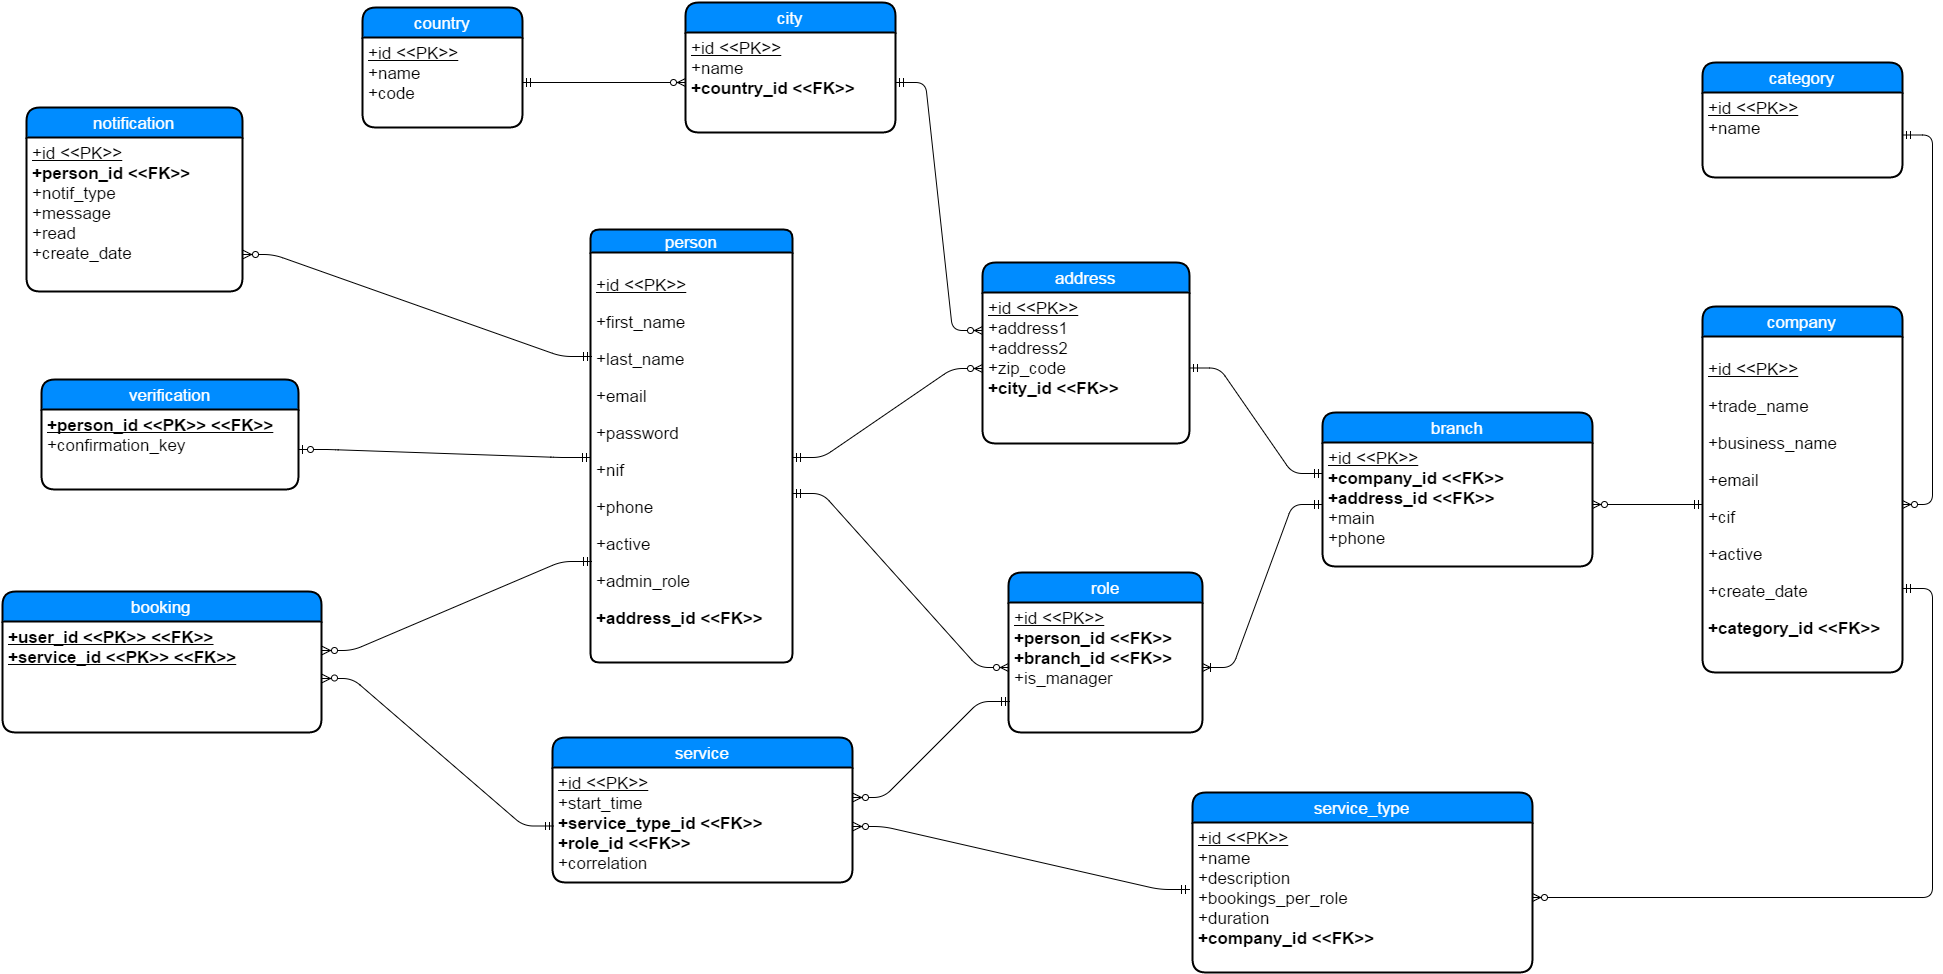

The diagram above was exported from draw.io. Its source (the exported page's mxGraphModel, read from the mxfile embedded in the PNG):
<mxGraphModel dx="2260" dy="1905" grid="1" gridSize="10" guides="1" tooltips="1" connect="1" arrows="1" fold="1" page="1" pageScale="1" pageWidth="826" pageHeight="1169" background="#ffffff" math="0" shadow="0">
  <root>
    <mxCell id="0" style=";html=1;" />
    <mxCell id="1" style=";html=1;" parent="0" />
    <mxCell id="84" value="" style="edgeStyle=entityRelationEdgeStyle;html=1;endArrow=ERoneToMany;startArrow=ERmandOne;fontColor=#003366;" edge="1" parent="1" source="2d19bbeec6ca8ed0-140" target="62">
      <mxGeometry width="100" height="100" relative="1" as="geometry">
        <mxPoint x="398" y="-475" as="sourcePoint" />
        <mxPoint x="498" y="-575" as="targetPoint" />
      </mxGeometry>
    </mxCell>
    <mxCell id="59" value="person" style="swimlane;html=1;childLayout=stackLayout;horizontal=1;startSize=23;horizontalStack=0;fillColor=#008cff;fontColor=#FFFFFF;rounded=1;fontSize=17;fontStyle=0;strokeWidth=2;resizeParent=0;resizeLast=1;shadow=0;dashed=0;align=center;arcSize=13;" vertex="1" parent="1">
      <mxGeometry x="8" y="-853" width="202" height="433" as="geometry">
        <mxRectangle x="130" y="240" width="130" height="25" as="alternateBounds" />
      </mxGeometry>
    </mxCell>
    <mxCell id="60" value="&lt;p&gt;&lt;span style=&quot;line-height: 1.2&quot;&gt;&lt;u&gt;+id &amp;lt;&amp;lt;PK&amp;gt;&amp;gt;&lt;/u&gt;&lt;/span&gt;&lt;/p&gt;&lt;p&gt;&lt;span style=&quot;line-height: 1.2&quot;&gt;+first_name&lt;/span&gt;&lt;br&gt;&lt;/p&gt;&lt;p&gt;+last_name&lt;/p&gt;&lt;p&gt;+email&lt;/p&gt;&lt;p&gt;+password&lt;/p&gt;&lt;p&gt;+nif&lt;/p&gt;&lt;p&gt;&lt;span style=&quot;line-height: 1.2&quot;&gt;+phone&lt;/span&gt;&lt;br&gt;&lt;/p&gt;&lt;p&gt;&lt;span&gt;+active&lt;/span&gt;&lt;/p&gt;&lt;p&gt;&lt;span style=&quot;line-height: 1.2&quot;&gt;+admin_role&lt;/span&gt;&lt;br&gt;&lt;/p&gt;&lt;p&gt;&lt;span style=&quot;line-height: 1.2&quot;&gt;&lt;b&gt;+address_id &amp;lt;&amp;lt;FK&amp;gt;&amp;gt;&lt;/b&gt;&lt;/span&gt;&lt;/p&gt;" style="whiteSpace=wrap;html=1;align=left;strokeColor=none;fillColor=none;spacingLeft=4;fontSize=17;verticalAlign=top;resizable=0;rotatable=0;part=1;" vertex="1" parent="59">
      <mxGeometry y="23" width="202" height="410" as="geometry" />
    </mxCell>
    <mxCell id="85" value="" style="edgeStyle=entityRelationEdgeStyle;html=1;endArrow=ERzeroToMany;startArrow=ERmandOne;fontColor=#003366;exitX=1;exitY=0.589;exitPerimeter=0;" edge="1" parent="1" source="60" target="62">
      <mxGeometry width="100" height="100" relative="1" as="geometry">
        <mxPoint x="158" y="-508" as="sourcePoint" />
        <mxPoint x="258" y="-608" as="targetPoint" />
      </mxGeometry>
    </mxCell>
    <mxCell id="135" value="" style="edgeStyle=entityRelationEdgeStyle;html=1;endArrow=ERzeroToMany;startArrow=ERmandOne;fontSize=17;fontColor=#FFFFFF;entryX=0;entryY=0.5;" edge="1" parent="1" source="133" target="130">
      <mxGeometry width="100" height="100" relative="1" as="geometry">
        <mxPoint x="568" y="-845" as="sourcePoint" />
        <mxPoint x="668" y="-945" as="targetPoint" />
      </mxGeometry>
    </mxCell>
    <mxCell id="b9f0b663a93da3b-143" value="" style="edgeStyle=entityRelationEdgeStyle;html=1;endArrow=ERzeroToOne;startArrow=ERmandOne;" edge="1" parent="1" source="60" target="b9f0b663a93da3b-140">
      <mxGeometry width="100" height="100" relative="1" as="geometry">
        <mxPoint x="10" y="-350" as="sourcePoint" />
        <mxPoint x="110" y="-450" as="targetPoint" />
      </mxGeometry>
    </mxCell>
    <mxCell id="2d19bbeec6ca8ed0-144" value="" style="edgeStyle=entityRelationEdgeStyle;html=1;endArrow=ERzeroToMany;startArrow=ERmandOne;" edge="1" parent="1" source="82" target="2d19bbeec6ca8ed0-140">
      <mxGeometry width="100" height="100" relative="1" as="geometry">
        <mxPoint x="860" y="-540" as="sourcePoint" />
        <mxPoint x="960" y="-640" as="targetPoint" />
      </mxGeometry>
    </mxCell>
    <mxCell id="2d19bbeec6ca8ed0-150" value="" style="edgeStyle=entityRelationEdgeStyle;html=1;endArrow=ERzeroToMany;startArrow=ERmandOne;" edge="1" parent="1" source="2d19bbeec6ca8ed0-146" target="82">
      <mxGeometry width="100" height="100" relative="1" as="geometry">
        <mxPoint x="1000" y="-250" as="sourcePoint" />
        <mxPoint x="900" y="-440" as="targetPoint" />
      </mxGeometry>
    </mxCell>
    <mxCell id="61" value="role" style="swimlane;html=1;childLayout=stackLayout;horizontal=1;startSize=30;horizontalStack=0;fillColor=#008cff;fontColor=#FFFFFF;rounded=1;fontSize=17;fontStyle=0;strokeWidth=2;resizeParent=0;resizeLast=1;shadow=0;dashed=0;align=center;" vertex="1" parent="1">
      <mxGeometry x="426" y="-510" width="194" height="160" as="geometry">
        <mxRectangle x="380" y="187" width="100" height="30" as="alternateBounds" />
      </mxGeometry>
    </mxCell>
    <mxCell id="62" value="&lt;div&gt;&lt;u&gt;+id &amp;lt;&amp;lt;PK&amp;gt;&amp;gt;&lt;/u&gt;&lt;/div&gt;&lt;div&gt;&lt;b&gt;+person_id &amp;lt;&amp;lt;FK&amp;gt;&amp;gt;&lt;/b&gt;&lt;/div&gt;&lt;div&gt;&lt;b&gt;+branch_id &amp;lt;&amp;lt;FK&amp;gt;&amp;gt;&lt;/b&gt;&lt;/div&gt;&lt;div&gt;+is_manager&lt;/div&gt;" style="whiteSpace=wrap;html=1;align=left;strokeColor=none;fillColor=none;spacingLeft=4;fontSize=17;verticalAlign=top;resizable=0;rotatable=0;part=1;" vertex="1" parent="61">
      <mxGeometry y="30" width="194" height="130" as="geometry" />
    </mxCell>
    <mxCell id="5a60849b92b29198-139" value="address" style="swimlane;html=1;childLayout=stackLayout;horizontal=1;startSize=30;horizontalStack=0;fillColor=#008cff;fontColor=#FFFFFF;rounded=1;fontSize=17;fontStyle=0;strokeWidth=2;resizeParent=0;resizeLast=1;shadow=0;dashed=0;align=center;" vertex="1" parent="1">
      <mxGeometry x="400" y="-820" width="207" height="181" as="geometry" />
    </mxCell>
    <mxCell id="5a60849b92b29198-140" value="&lt;u&gt;+id &amp;lt;&amp;lt;PK&amp;gt;&amp;gt;&lt;/u&gt;&lt;br&gt;+address1&lt;br&gt;&lt;span&gt;+address2&lt;/span&gt;&lt;br&gt;&lt;div&gt;&lt;span&gt;+zip_code&lt;/span&gt;&lt;/div&gt;&lt;div&gt;&lt;b style=&quot;line-height: 1.2&quot;&gt;+city_id &amp;lt;&amp;lt;FK&amp;gt;&amp;gt;&lt;/b&gt;&lt;br&gt;&lt;/div&gt;" style="whiteSpace=wrap;html=1;align=left;strokeColor=none;fillColor=none;spacingLeft=4;fontSize=17;verticalAlign=top;resizable=0;rotatable=0;part=1;" vertex="1" parent="5a60849b92b29198-139">
      <mxGeometry y="30" width="207" height="151" as="geometry" />
    </mxCell>
    <mxCell id="12369b283523371c-139" value="" style="edgeStyle=entityRelationEdgeStyle;html=1;endArrow=ERzeroToMany;startArrow=ERmandOne;entryX=0;entryY=0.25;" edge="1" parent="1" source="130" target="5a60849b92b29198-140">
      <mxGeometry width="100" height="100" relative="1" as="geometry">
        <mxPoint x="290" y="-1020" as="sourcePoint" />
        <mxPoint x="370" y="-940" as="targetPoint" />
      </mxGeometry>
    </mxCell>
    <mxCell id="81" value="company" style="swimlane;html=1;childLayout=stackLayout;horizontal=1;startSize=30;horizontalStack=0;fillColor=#008cff;fontColor=#FFFFFF;rounded=1;fontSize=17;fontStyle=0;strokeWidth=2;resizeParent=0;resizeLast=1;shadow=0;dashed=0;align=center;" vertex="1" parent="1">
      <mxGeometry x="1120" y="-776" width="200" height="366" as="geometry" />
    </mxCell>
    <mxCell id="82" value="&lt;p&gt;&lt;span style=&quot;line-height: 1.2&quot;&gt;&lt;u&gt;+id &amp;lt;&amp;lt;PK&amp;gt;&amp;gt;&lt;/u&gt;&lt;/span&gt;&lt;/p&gt;&lt;p&gt;&lt;span style=&quot;line-height: 1.2&quot;&gt;+trade_name&lt;/span&gt;&lt;br&gt;&lt;/p&gt;&lt;p&gt;&lt;span style=&quot;line-height: 1.2&quot;&gt;+business_name&lt;/span&gt;&lt;/p&gt;&lt;p&gt;&lt;span style=&quot;line-height: 1.2&quot;&gt;+email&lt;/span&gt;&lt;/p&gt;&lt;p&gt;&lt;span style=&quot;line-height: 1.2&quot;&gt;+cif&lt;/span&gt;&lt;/p&gt;&lt;p&gt;&lt;span style=&quot;line-height: 1.2&quot;&gt;+active&lt;/span&gt;&lt;br&gt;&lt;/p&gt;&lt;p&gt;&lt;span style=&quot;line-height: 1.2&quot;&gt;+create_date&lt;/span&gt;&lt;/p&gt;&lt;p&gt;&lt;span style=&quot;line-height: 1.2&quot;&gt;&lt;b&gt;+category_id &amp;lt;&amp;lt;FK&amp;gt;&amp;gt;&lt;/b&gt;&lt;/span&gt;&lt;/p&gt;" style="whiteSpace=wrap;html=1;align=left;strokeColor=none;fillColor=none;spacingLeft=4;fontSize=17;verticalAlign=top;resizable=0;rotatable=0;part=1;" vertex="1" parent="81">
      <mxGeometry y="30" width="200" height="336" as="geometry" />
    </mxCell>
    <mxCell id="2d19bbeec6ca8ed0-139" value="branch" style="swimlane;html=1;childLayout=stackLayout;horizontal=1;startSize=30;horizontalStack=0;fillColor=#008cff;fontColor=#FFFFFF;rounded=1;fontSize=17;fontStyle=0;strokeWidth=2;resizeParent=0;resizeLast=1;shadow=0;dashed=0;align=center;" vertex="1" parent="1">
      <mxGeometry x="740" y="-670" width="270" height="154" as="geometry" />
    </mxCell>
    <mxCell id="2d19bbeec6ca8ed0-140" value="&lt;div&gt;&lt;u&gt;+id &amp;lt;&amp;lt;PK&amp;gt;&amp;gt;&lt;/u&gt;&lt;/div&gt;&lt;b&gt;+company_id &amp;lt;&amp;lt;FK&amp;gt;&amp;gt;&lt;/b&gt;&lt;br&gt;&lt;b&gt;+address_id &amp;lt;&amp;lt;FK&amp;gt;&amp;gt;&lt;/b&gt;&lt;br&gt;&lt;div&gt;+main&lt;/div&gt;&lt;div&gt;&lt;span&gt;+phone&lt;/span&gt;&lt;br&gt;&lt;/div&gt;" style="whiteSpace=wrap;html=1;align=left;strokeColor=none;fillColor=none;spacingLeft=4;fontSize=17;verticalAlign=top;resizable=0;rotatable=0;part=1;" vertex="1" parent="2d19bbeec6ca8ed0-139">
      <mxGeometry y="30" width="270" height="124" as="geometry" />
    </mxCell>
    <mxCell id="132" value="country" style="swimlane;html=1;childLayout=stackLayout;horizontal=1;startSize=30;horizontalStack=0;fillColor=#008cff;fontColor=#FFFFFF;rounded=1;fontSize=17;fontStyle=0;strokeWidth=2;resizeParent=0;resizeLast=1;shadow=0;dashed=0;align=center;" vertex="1" parent="1">
      <mxGeometry x="-220" y="-1075" width="160" height="120" as="geometry" />
    </mxCell>
    <mxCell id="133" value="&lt;u&gt;+id &amp;lt;&amp;lt;PK&amp;gt;&amp;gt;&lt;/u&gt;&lt;div&gt;+name&lt;/div&gt;&lt;div&gt;+code&lt;/div&gt;" style="whiteSpace=wrap;html=1;align=left;strokeColor=none;fillColor=none;spacingLeft=4;fontSize=17;verticalAlign=top;resizable=0;rotatable=0;part=1;" vertex="1" parent="132">
      <mxGeometry y="30" width="160" height="90" as="geometry" />
    </mxCell>
    <mxCell id="129" value="city" style="swimlane;html=1;childLayout=stackLayout;horizontal=1;startSize=30;horizontalStack=0;fillColor=#008cff;fontColor=#FFFFFF;rounded=1;fontSize=17;fontStyle=0;strokeWidth=2;resizeParent=0;resizeLast=1;shadow=0;dashed=0;align=center;" vertex="1" parent="1">
      <mxGeometry x="103" y="-1080" width="210" height="130" as="geometry" />
    </mxCell>
    <mxCell id="130" value="&lt;u&gt;+id &amp;lt;&amp;lt;PK&amp;gt;&amp;gt;&lt;/u&gt;&lt;div&gt;+name&lt;/div&gt;&lt;div&gt;&lt;b&gt;+country_id &amp;lt;&amp;lt;FK&amp;gt;&amp;gt;&lt;/b&gt;&lt;/div&gt;&lt;div&gt;&lt;br&gt;&lt;/div&gt;" style="whiteSpace=wrap;html=1;align=left;strokeColor=none;fillColor=none;spacingLeft=4;fontSize=17;verticalAlign=top;resizable=0;rotatable=0;part=1;" vertex="1" parent="129">
      <mxGeometry y="30" width="210" height="100" as="geometry" />
    </mxCell>
    <mxCell id="31fb8957da597dcc-170" value="" style="edgeStyle=entityRelationEdgeStyle;html=1;endArrow=ERzeroToMany;startArrow=ERmandOne;exitX=1;exitY=0.25;entryX=0;entryY=0.75;flipH=1;flipV=1;" edge="1" parent="1" source="31fb8957da597dcc-168" target="60">
      <mxGeometry width="100" height="100" relative="1" as="geometry">
        <mxPoint x="-240" y="-358" as="sourcePoint" />
        <mxPoint x="-340" y="-560" as="targetPoint" />
      </mxGeometry>
    </mxCell>
    <mxCell id="2f161b4fc48cba7b-139" value="notification" style="swimlane;html=1;childLayout=stackLayout;horizontal=1;startSize=30;horizontalStack=0;fillColor=#008cff;fontColor=#FFFFFF;rounded=1;fontSize=17;fontStyle=0;strokeWidth=2;resizeParent=0;resizeLast=1;shadow=0;dashed=0;align=center;" vertex="1" parent="1">
      <mxGeometry x="-556" y="-975" width="216" height="184" as="geometry" />
    </mxCell>
    <mxCell id="2f161b4fc48cba7b-140" value="&lt;div&gt;&lt;u&gt;+id &amp;lt;&amp;lt;PK&amp;gt;&amp;gt;&lt;/u&gt;&lt;/div&gt;&lt;b&gt;+person_id &amp;lt;&amp;lt;FK&amp;gt;&amp;gt;&lt;/b&gt;&lt;div&gt;+notif_type&lt;br&gt;&lt;div&gt;+message&lt;/div&gt;&lt;div&gt;+read&lt;/div&gt;&lt;div&gt;+create_date&lt;/div&gt;&lt;/div&gt;" style="whiteSpace=wrap;html=1;align=left;strokeColor=none;fillColor=none;spacingLeft=4;fontSize=17;verticalAlign=top;resizable=0;rotatable=0;part=1;" vertex="1" parent="2f161b4fc48cba7b-139">
      <mxGeometry y="30" width="216" height="154" as="geometry" />
    </mxCell>
    <mxCell id="31fb8957da597dcc-167" value="booking" style="swimlane;html=1;childLayout=stackLayout;horizontal=1;startSize=30;horizontalStack=0;fillColor=#008cff;fontColor=#FFFFFF;rounded=1;fontSize=17;fontStyle=0;strokeWidth=2;resizeParent=0;resizeLast=1;shadow=0;dashed=0;align=center;" vertex="1" parent="1">
      <mxGeometry x="-580" y="-491" width="319" height="141" as="geometry" />
    </mxCell>
    <mxCell id="31fb8957da597dcc-168" value="&lt;b&gt;&lt;u&gt;+user_id &amp;lt;&amp;lt;PK&amp;gt;&amp;gt; &amp;lt;&amp;lt;FK&amp;gt;&amp;gt;&lt;/u&gt;&lt;/b&gt;&lt;div&gt;&lt;b&gt;&lt;u&gt;+service_id &amp;lt;&amp;lt;PK&amp;gt;&amp;gt; &amp;lt;&amp;lt;FK&amp;gt;&amp;gt;&lt;/u&gt;&lt;/b&gt;&lt;br&gt;&lt;div&gt;&lt;br&gt;&lt;/div&gt;&lt;/div&gt;" style="whiteSpace=wrap;html=1;align=left;strokeColor=none;fillColor=none;spacingLeft=4;fontSize=17;verticalAlign=top;resizable=0;rotatable=0;part=1;" vertex="1" parent="31fb8957da597dcc-167">
      <mxGeometry y="30" width="319" height="111" as="geometry" />
    </mxCell>
    <mxCell id="2f161b4fc48cba7b-142" value="" style="edgeStyle=entityRelationEdgeStyle;html=1;endArrow=ERzeroToMany;startArrow=ERmandOne;exitX=1;exitY=0.75;entryX=0;entryY=0.25;flipH=1;flipV=1;" edge="1" parent="1" source="2f161b4fc48cba7b-140" target="60">
      <mxGeometry width="100" height="100" relative="1" as="geometry">
        <mxPoint x="130" y="-440" as="sourcePoint" />
        <mxPoint x="-50" y="-440" as="targetPoint" />
      </mxGeometry>
    </mxCell>
    <mxCell id="7ab0588d2373b134-140" value="" style="edgeStyle=entityRelationEdgeStyle;html=1;endArrow=ERzeroToMany;startArrow=ERmandOne;shadow=0;strokeColor=#000000;exitX=1;exitY=0.75;" edge="1" parent="1" source="82" target="4a965bc7fc7fc510-140">
      <mxGeometry width="100" height="100" relative="1" as="geometry">
        <mxPoint x="1460" y="-50" as="sourcePoint" />
        <mxPoint x="1380" y="170" as="targetPoint" />
      </mxGeometry>
    </mxCell>
    <mxCell id="2d19bbeec6ca8ed0-145" value="category" style="swimlane;html=1;childLayout=stackLayout;horizontal=1;startSize=30;horizontalStack=0;fillColor=#008cff;fontColor=#FFFFFF;rounded=1;fontSize=17;fontStyle=0;strokeWidth=2;resizeParent=0;resizeLast=1;shadow=0;dashed=0;align=center;" vertex="1" parent="1">
      <mxGeometry x="1120" y="-1020" width="200" height="115" as="geometry" />
    </mxCell>
    <mxCell id="2d19bbeec6ca8ed0-146" value="&lt;u&gt;+id &amp;lt;&amp;lt;PK&amp;gt;&amp;gt;&lt;/u&gt;&lt;div&gt;+name&lt;/div&gt;" style="whiteSpace=wrap;html=1;align=left;strokeColor=none;fillColor=none;spacingLeft=4;fontSize=17;verticalAlign=top;resizable=0;rotatable=0;part=1;" vertex="1" parent="2d19bbeec6ca8ed0-145">
      <mxGeometry y="30" width="200" height="85" as="geometry" />
    </mxCell>
    <mxCell id="b9f0b663a93da3b-139" value="verification" style="swimlane;html=1;childLayout=stackLayout;horizontal=1;startSize=30;horizontalStack=0;fillColor=#008cff;fontColor=#FFFFFF;rounded=1;fontSize=17;fontStyle=0;strokeWidth=2;resizeParent=0;resizeLast=1;shadow=0;dashed=0;align=center;" vertex="1" parent="1">
      <mxGeometry x="-541" y="-703" width="257" height="110" as="geometry" />
    </mxCell>
    <mxCell id="b9f0b663a93da3b-140" value="&lt;div&gt;&lt;b&gt;&lt;u&gt;+person_id &amp;lt;&amp;lt;PK&amp;gt;&amp;gt; &amp;lt;&amp;lt;FK&amp;gt;&amp;gt;&lt;/u&gt;&lt;/b&gt;&lt;/div&gt;&lt;div&gt;+confirmation_key&lt;/div&gt;" style="whiteSpace=wrap;html=1;align=left;strokeColor=none;fillColor=none;spacingLeft=4;fontSize=17;verticalAlign=top;resizable=0;rotatable=0;part=1;" vertex="1" parent="b9f0b663a93da3b-139">
      <mxGeometry y="30" width="257" height="80" as="geometry" />
    </mxCell>
    <mxCell id="7ab0588d2373b134-146" value="" style="edgeStyle=entityRelationEdgeStyle;html=1;endArrow=ERmandOne;startArrow=ERmandOne;shadow=0;strokeColor=#000000;entryX=0;entryY=0.25;" edge="1" parent="1" source="5a60849b92b29198-140" target="2d19bbeec6ca8ed0-140">
      <mxGeometry width="100" height="100" relative="1" as="geometry">
        <mxPoint x="690" y="-800" as="sourcePoint" />
        <mxPoint x="790" y="-900" as="targetPoint" />
      </mxGeometry>
    </mxCell>
    <mxCell id="7ab0588d2373b134-147" value="" style="edgeStyle=entityRelationEdgeStyle;html=1;endArrow=ERzeroToMany;startArrow=ERmandOne;shadow=0;strokeColor=#000000;exitX=1;exitY=0.5;entryX=0;entryY=0.5;" edge="1" parent="1" source="60" target="5a60849b92b29198-140">
      <mxGeometry width="100" height="100" relative="1" as="geometry">
        <mxPoint x="260" y="-640" as="sourcePoint" />
        <mxPoint x="360" y="-740" as="targetPoint" />
      </mxGeometry>
    </mxCell>
    <mxCell id="563c724745089a7-139" value="" style="edgeStyle=entityRelationEdgeStyle;html=1;endArrow=ERzeroToMany;startArrow=ERmandOne;shadow=0;strokeColor=#000000;exitX=1;exitY=0.5;entryX=-0.012;entryY=0.439;entryPerimeter=0;flipH=1;flipV=1;" edge="1" parent="1" source="563c724745089a7-138" target="4a965bc7fc7fc510-140">
      <mxGeometry width="100" height="100" relative="1" as="geometry">
        <mxPoint x="700" y="390" as="sourcePoint" />
        <mxPoint x="600" y="490" as="targetPoint" />
      </mxGeometry>
    </mxCell>
    <mxCell id="563c724745089a7-140" value="" style="edgeStyle=entityRelationEdgeStyle;html=1;endArrow=ERzeroToMany;startArrow=ERmandOne;shadow=0;strokeColor=#000000;entryX=0;entryY=0.75;flipH=1;flipV=1;exitX=1;exitY=0.25;" edge="1" parent="1" source="563c724745089a7-138" target="62">
      <mxGeometry width="100" height="100" relative="1" as="geometry">
        <mxPoint x="245" y="-327" as="sourcePoint" />
        <mxPoint x="610" y="520" as="targetPoint" />
      </mxGeometry>
    </mxCell>
    <mxCell id="4a965bc7fc7fc510-139" value="service_type" style="swimlane;html=1;childLayout=stackLayout;horizontal=1;startSize=30;horizontalStack=0;fillColor=#008cff;fontColor=#FFFFFF;rounded=1;fontSize=17;fontStyle=0;strokeWidth=2;resizeParent=0;resizeLast=1;shadow=0;dashed=0;align=center;" vertex="1" parent="1">
      <mxGeometry x="610" y="-290" width="340" height="180" as="geometry" />
    </mxCell>
    <mxCell id="4a965bc7fc7fc510-140" value="&lt;u&gt;+id &amp;lt;&amp;lt;PK&amp;gt;&amp;gt;&lt;/u&gt;&lt;div&gt;+name&lt;/div&gt;&lt;div&gt;+description&lt;br&gt;&lt;div&gt;+bookings_per_role&lt;/div&gt;&lt;/div&gt;&lt;div&gt;+duration&lt;/div&gt;&lt;div&gt;&lt;b&gt;+company_id &amp;lt;&amp;lt;FK&amp;gt;&amp;gt;&lt;/b&gt;&lt;/div&gt;" style="whiteSpace=wrap;html=1;align=left;strokeColor=none;fillColor=none;spacingLeft=4;fontSize=17;verticalAlign=top;resizable=0;rotatable=0;part=1;" vertex="1" parent="4a965bc7fc7fc510-139">
      <mxGeometry y="30" width="340" height="150" as="geometry" />
    </mxCell>
    <mxCell id="563c724745089a7-142" value="" style="edgeStyle=entityRelationEdgeStyle;html=1;endArrow=ERzeroToMany;startArrow=ERmandOne;shadow=0;strokeColor=#000000;exitX=1;exitY=0.5;flipH=1;flipV=1;" edge="1" parent="1" source="31fb8957da597dcc-168" target="563c724745089a7-138">
      <mxGeometry width="100" height="100" relative="1" as="geometry">
        <mxPoint x="-390" y="-320" as="sourcePoint" />
        <mxPoint x="-27" y="-327" as="targetPoint" />
      </mxGeometry>
    </mxCell>
    <mxCell id="563c724745089a7-137" value="service" style="swimlane;html=1;childLayout=stackLayout;horizontal=1;startSize=30;horizontalStack=0;fillColor=#008cff;fontColor=#FFFFFF;rounded=1;fontSize=17;fontStyle=0;strokeWidth=2;resizeParent=0;resizeLast=1;shadow=0;dashed=0;align=center;" vertex="1" parent="1">
      <mxGeometry x="-30" y="-345" width="300" height="145" as="geometry" />
    </mxCell>
    <mxCell id="563c724745089a7-138" value="&lt;u&gt;+id &amp;lt;&amp;lt;PK&amp;gt;&amp;gt;&lt;/u&gt;&lt;div&gt;+start_time&lt;br&gt;&lt;div&gt;&lt;b&gt;+service_type_id &amp;lt;&amp;lt;FK&amp;gt;&amp;gt;&lt;/b&gt;&lt;/div&gt;&lt;/div&gt;&lt;div&gt;&lt;b&gt;+role_id &amp;lt;&amp;lt;FK&amp;gt;&amp;gt;&lt;/b&gt;&lt;/div&gt;&lt;div&gt;+correlation&lt;/div&gt;&lt;div&gt;&lt;br&gt;&lt;/div&gt;" style="whiteSpace=wrap;html=1;align=left;strokeColor=none;fillColor=none;spacingLeft=4;fontSize=17;verticalAlign=top;resizable=0;rotatable=0;part=1;" vertex="1" parent="563c724745089a7-137">
      <mxGeometry y="30" width="300" height="115" as="geometry" />
    </mxCell>
  </root>
</mxGraphModel>